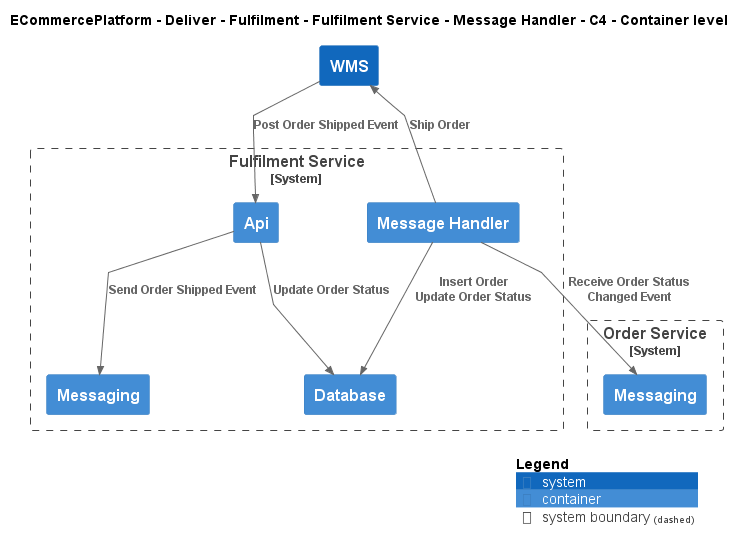

The diagram above was rendered by PlantUML. Its source (embedded in the PNG):
@startuml
!include ..\..\..\..\..\..\..\.c4s\C4_Container.puml

AddElementTag("c4interflow:lifecycle:new", $bgColor=green, $fontColor=#ffffff, $borderColor=green, $shadowing="False")
AddElementTag("c4interflow:lifecycle:changed", $bgColor=orange, $fontColor=#ffffff, $borderColor=orange, $shadowing="False")
AddElementTag("c4interflow:lifecycle:removed", $bgColor=red, $fontColor=#ffffff, $borderColor=red, $shadowing="False")

AddRelTag("c4interflow:lifecycle:new", $textColor=green, $lineColor=green)
AddRelTag("c4interflow:lifecycle:changed", $textColor=orange, $lineColor=orange)
AddRelTag("c4interflow:lifecycle:removed", $textColor=red, $lineColor=red)

SHOW_PERSON_PORTRAIT()
LAYOUT_TOP_DOWN()

skinparam linetype polyline

title ECommercePlatform - Deliver - Fulfilment - Fulfilment Service - Message Handler - C4 - Container level


System_Boundary(ECommercePlatform.Deliver.Fulfilment.SoftwareSystems.FulfilmentService, "Fulfilment Service") {
    Container(ECommercePlatform.Deliver.Fulfilment.SoftwareSystems.FulfilmentService.Containers.MessageHandler, "Message Handler", "", "")
    Container(ECommercePlatform.Deliver.Fulfilment.SoftwareSystems.FulfilmentService.Containers.Database, "Database", "", "")
    Container(ECommercePlatform.Deliver.Fulfilment.SoftwareSystems.FulfilmentService.Containers.Api, "Api", "", "")
    Container(ECommercePlatform.Deliver.Fulfilment.SoftwareSystems.FulfilmentService.Containers.Messaging, "Messaging", "", "")
}

System_Boundary(ECommercePlatform.GenerateDemand.OrderManagement.SoftwareSystems.OrderService, "Order Service") {
    Container(ECommercePlatform.GenerateDemand.OrderManagement.SoftwareSystems.OrderService.Containers.Messaging, "Messaging", "", "")
}
System(ECommercePlatform.Deliver.Fulfilment.SoftwareSystems.WMS, "WMS", "")

Rel(ECommercePlatform.Deliver.Fulfilment.SoftwareSystems.FulfilmentService.Containers.MessageHandler, ECommercePlatform.GenerateDemand.OrderManagement.SoftwareSystems.OrderService.Containers.Messaging, "Receive Order Status Changed Event")
Rel(ECommercePlatform.Deliver.Fulfilment.SoftwareSystems.FulfilmentService.Containers.MessageHandler, ECommercePlatform.Deliver.Fulfilment.SoftwareSystems.FulfilmentService.Containers.Database, "Insert Order\nUpdate Order Status")
Rel(ECommercePlatform.Deliver.Fulfilment.SoftwareSystems.FulfilmentService.Containers.MessageHandler, ECommercePlatform.Deliver.Fulfilment.SoftwareSystems.WMS, "Ship Order")
Rel(ECommercePlatform.Deliver.Fulfilment.SoftwareSystems.WMS, ECommercePlatform.Deliver.Fulfilment.SoftwareSystems.FulfilmentService.Containers.Api, "Post Order Shipped Event")
Rel(ECommercePlatform.Deliver.Fulfilment.SoftwareSystems.FulfilmentService.Containers.Api, ECommercePlatform.Deliver.Fulfilment.SoftwareSystems.FulfilmentService.Containers.Database, "Update Order Status")
Rel(ECommercePlatform.Deliver.Fulfilment.SoftwareSystems.FulfilmentService.Containers.Api, ECommercePlatform.Deliver.Fulfilment.SoftwareSystems.FulfilmentService.Containers.Messaging, "Send Order Shipped Event")


SHOW_LEGEND()
@enduml